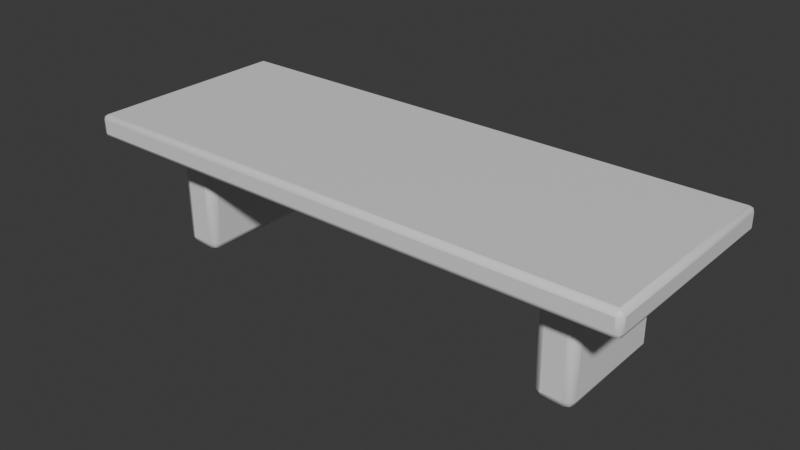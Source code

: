 # Source: OP_ConferenceTable.blend  (saved by Blender 5.2.44; exported with 4.5.12 LTS)
import bpy
from mathutils import Matrix  # noqa: F401  (used for matrix-valued properties, if any)

bpy.ops.wm.read_factory_settings(use_empty=True)
scene = bpy.context.scene
scene.name = 'Scene'

# ---- collections
col_collection = bpy.data.collections.new('Collection'); scene.collection.children.link(col_collection)

# ---- materials (node trees are filled in below, after node groups)
mat_op_walnut = bpy.data.materials.new('OP_walnut')
mat_op_walnut.diffuse_color = (0.163, 0.063, 0.036, 1.0)
mat_op_walnut.roughness = 0.62
mat_op_metal = bpy.data.materials.new('OP_metal')
mat_op_metal.diffuse_color = (0.1, 0.085, 0.075, 1.0)
mat_op_metal.roughness = 0.62

# ---- material node trees
mat_op_walnut.use_nodes = True; mat_op_walnut.node_tree.nodes.clear()
_N = mat_op_walnut.node_tree.nodes; _L = mat_op_walnut.node_tree.links
n0 = _N.new('ShaderNodeBsdfPrincipled'); n0.name = 'Principled BSDF'; n0.location = (-200, 100)
n0.inputs[10].default_value = 0.005
n1 = _N.new('ShaderNodeOutputMaterial'); n1.name = 'Material Output'; n1.location = (200, 100)
_L.new(n0.outputs[0], n1.inputs[0])
n1.is_active_output = True
mat_op_metal.use_nodes = True; mat_op_metal.node_tree.nodes.clear()
_N = mat_op_metal.node_tree.nodes; _L = mat_op_metal.node_tree.links
n0 = _N.new('ShaderNodeBsdfPrincipled'); n0.name = 'Principled BSDF'; n0.location = (-200, 100)
n0.inputs[10].default_value = 0.005
n1 = _N.new('ShaderNodeOutputMaterial'); n1.name = 'Material Output'; n1.location = (200, 100)
_L.new(n0.outputs[0], n1.inputs[0])
n1.is_active_output = True

# ---- world
world_world = bpy.data.worlds.new('World'); scene.world = world_world
world_world.use_nodes = True; world_world.node_tree.nodes.clear()
_N = world_world.node_tree.nodes; _L = world_world.node_tree.links
n0 = _N.new('ShaderNodeOutputWorld'); n0.name = 'World Output'; n0.location = (200, 100)
n1 = _N.new('ShaderNodeBackground'); n1.name = 'Background'; n1.location = (-200, 100)
n1.inputs[0].default_value = (0.05088, 0.05088, 0.05088, 1.0)
_L.new(n1.outputs[0], n0.inputs[0])
n0.is_active_output = True
world_world.color = (0.05088, 0.05088, 0.05088)
world_world.sun_shadow_jitter_overblur = 0.0

# ---- meshes
me_cube = bpy.data.meshes.new('Cube')
me_cube.from_pydata([(-1.65, -0.625, -0.07), (-1.65, -0.625, 0.07), (-1.65, 0.625, -0.07), (-1.65, 0.625, 0.07), (1.65, -0.625, -0.07), (1.65, -0.625, 0.07), (1.65, 0.625, -0.07), (1.65, 0.625, 0.07)], [], [(0, 1, 3, 2), (2, 3, 7, 6), (6, 7, 5, 4), (4, 5, 1, 0), (2, 6, 4, 0), (7, 3, 1, 5)])
me_cube.polygons.foreach_set('use_smooth', [True] * 6)
_k = set([(0, 1), (0, 2), (0, 4), (1, 3), (1, 5), (2, 3), (2, 6), (3, 7), (4, 5), (4, 6), (5, 7), (6, 7)])
me_cube.attributes.new('sharp_edge', 'BOOLEAN', 'EDGE').data.foreach_set('value', [ (min(e.vertices), max(e.vertices)) in _k for e in me_cube.edges])
_uv = me_cube.uv_layers.new(name='UVMap')
_uv.uv.foreach_set('vector', [0.375, 0.0, 0.625, 0.0, 0.625, 0.25, 0.375, 0.25, 0.375, 0.25, 0.625, 0.25, 0.625, 0.5, 0.375, 0.5, 0.375, 0.5, 0.625, 0.5, 0.625, 0.75, 0.375, 0.75, 0.375, 0.75, 0.625, 0.75, 0.625, 1.0, 0.375, 1.0, 0.125, 0.5, 0.375, 0.5, 0.375, 0.75, 0.125, 0.75, 0.625, 0.5, 0.875, 0.5, 0.875, 0.75, 0.625, 0.75])
me_cube.materials.append(mat_op_walnut)
me_cube.update()
me_cube_001 = bpy.data.meshes.new('Cube.001')
me_cube_001.from_pydata([(-0.11, -0.36, -0.35), (-0.11, -0.36, 0.35), (-0.11, 0.36, -0.35), (-0.11, 0.36, 0.35), (0.11, -0.36, -0.35), (0.11, -0.36, 0.35), (0.11, 0.36, -0.35), (0.11, 0.36, 0.35)], [], [(0, 1, 3, 2), (2, 3, 7, 6), (6, 7, 5, 4), (4, 5, 1, 0), (2, 6, 4, 0), (7, 3, 1, 5)])
me_cube_001.polygons.foreach_set('use_smooth', [True] * 6)
_k = set([(0, 1), (0, 2), (0, 4), (1, 3), (1, 5), (2, 3), (2, 6), (3, 7), (4, 5), (4, 6), (5, 7), (6, 7)])
me_cube_001.attributes.new('sharp_edge', 'BOOLEAN', 'EDGE').data.foreach_set('value', [ (min(e.vertices), max(e.vertices)) in _k for e in me_cube_001.edges])
_uv = me_cube_001.uv_layers.new(name='UVMap')
_uv.uv.foreach_set('vector', [0.375, 0.0, 0.625, 0.0, 0.625, 0.25, 0.375, 0.25, 0.375, 0.25, 0.625, 0.25, 0.625, 0.5, 0.375, 0.5, 0.375, 0.5, 0.625, 0.5, 0.625, 0.75, 0.375, 0.75, 0.375, 0.75, 0.625, 0.75, 0.625, 1.0, 0.375, 1.0, 0.125, 0.5, 0.375, 0.5, 0.375, 0.75, 0.125, 0.75, 0.625, 0.5, 0.875, 0.5, 0.875, 0.75, 0.625, 0.75])
me_cube_001.materials.append(mat_op_metal)
me_cube_001.update()
me_cube_002 = bpy.data.meshes.new('Cube.002')
me_cube_002.from_pydata([(-0.11, -0.36, -0.35), (-0.11, -0.36, 0.35), (-0.11, 0.36, -0.35), (-0.11, 0.36, 0.35), (0.11, -0.36, -0.35), (0.11, -0.36, 0.35), (0.11, 0.36, -0.35), (0.11, 0.36, 0.35)], [], [(0, 1, 3, 2), (2, 3, 7, 6), (6, 7, 5, 4), (4, 5, 1, 0), (2, 6, 4, 0), (7, 3, 1, 5)])
me_cube_002.polygons.foreach_set('use_smooth', [True] * 6)
_k = set([(0, 1), (0, 2), (0, 4), (1, 3), (1, 5), (2, 3), (2, 6), (3, 7), (4, 5), (4, 6), (5, 7), (6, 7)])
me_cube_002.attributes.new('sharp_edge', 'BOOLEAN', 'EDGE').data.foreach_set('value', [ (min(e.vertices), max(e.vertices)) in _k for e in me_cube_002.edges])
_uv = me_cube_002.uv_layers.new(name='UVMap')
_uv.uv.foreach_set('vector', [0.375, 0.0, 0.625, 0.0, 0.625, 0.25, 0.375, 0.25, 0.375, 0.25, 0.625, 0.25, 0.625, 0.5, 0.375, 0.5, 0.375, 0.5, 0.625, 0.5, 0.625, 0.75, 0.375, 0.75, 0.375, 0.75, 0.625, 0.75, 0.625, 1.0, 0.375, 1.0, 0.125, 0.5, 0.375, 0.5, 0.375, 0.75, 0.125, 0.75, 0.625, 0.5, 0.875, 0.5, 0.875, 0.75, 0.625, 0.75])
me_cube_002.materials.append(mat_op_metal)
me_cube_002.update()

# ---- objects
ob_conferencetable = bpy.data.objects.new('ConferenceTable', None)
ob_top = bpy.data.objects.new('Top', me_cube)
ob_pedestal = bpy.data.objects.new('Pedestal', me_cube_001)
ob_pedestal_001 = bpy.data.objects.new('Pedestal.001', me_cube_002)

# ---- transforms, parenting, visibility, modifiers, constraints
ob_conferencetable.location = (0.0, 0.0, 0.0)
ob_top.parent = ob_conferencetable
ob_top.location = (0.0, 0.0, 0.76)
_m = ob_top.modifiers.new('Soft toy bevel', 'BEVEL')
_m.width = 0.0308
_m.width_pct = 0.0308
_m.segments = 2
ob_pedestal.parent = ob_conferencetable
ob_pedestal.location = (-1.2, 0.0, 0.38)
_m = ob_pedestal.modifiers.new('Soft toy bevel', 'BEVEL')
_m.width = 0.0484
_m.width_pct = 0.0484
_m.segments = 2
ob_pedestal_001.parent = ob_conferencetable
ob_pedestal_001.location = (1.2, 0.0, 0.38)
_m = ob_pedestal_001.modifiers.new('Soft toy bevel', 'BEVEL')
_m.width = 0.0484
_m.width_pct = 0.0484
_m.segments = 2

# ---- collection membership
col_collection.objects.link(ob_conferencetable)
col_collection.objects.link(ob_top)
col_collection.objects.link(ob_pedestal)
col_collection.objects.link(ob_pedestal_001)

# ---- scene / render settings (as saved in the file)
scene.frame_start = 1; scene.frame_end = 250; scene.frame_set(1)
scene.render.engine = 'BLENDER_EEVEE_NEXT'
scene.render.bake_bias = 0.0
scene.render.bake_samples = 0
scene.render.compositor_device = 'GPU'
scene.eevee.use_volume_custom_range = False
scene.eevee.fast_gi_thickness_near = 0.1
scene.eevee.fast_gi_thickness_far = 0.0
scene.eevee.ray_tracing_options.screen_trace_thickness = 0.1
bpy.context.view_layer.update()

# ---- added for rendering (the .blend has no active camera and no usable light): camera, sun
cam_auto = bpy.data.cameras.new('AutoCamera')
cam_auto.lens = 50.0
cam_auto.sensor_width = 36.0
cam_auto.clip_end = 1000.0
ob_auto_camera = bpy.data.objects.new('AutoCamera', cam_auto)
scene.collection.objects.link(ob_auto_camera)
ob_auto_camera.location = (3.34779, -4.01735, 3.10823)
ob_auto_camera.rotation_euler = (1.09748, -7.21219e-08, 0.694738)
scene.camera = ob_auto_camera
light_auto_sun = bpy.data.lights.new('AutoSun', 'SUN')
light_auto_sun.energy = 3.0
light_auto_sun.angle = 0.0523599
ob_auto_sun = bpy.data.objects.new('AutoSun', light_auto_sun)
scene.collection.objects.link(ob_auto_sun)
ob_auto_sun.rotation_euler = (0.872665, 0.174533, 0.523599)
bpy.context.view_layer.update()
